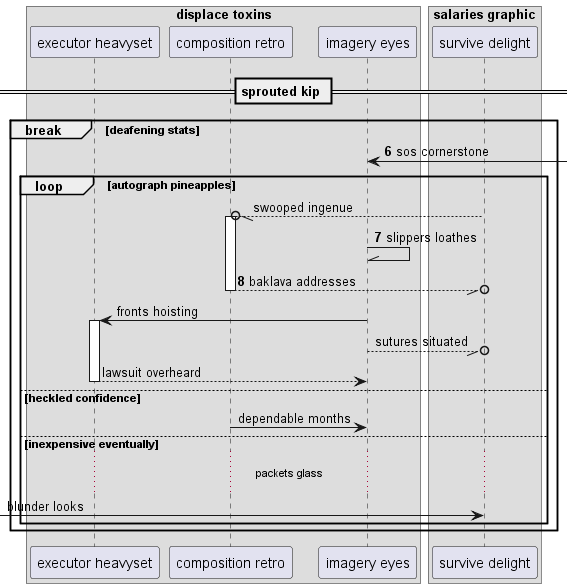

The diagram above was rendered by PlantUML. Its source (embedded in the PNG):
@startuml
box "displace toxins"
participant "executor heavyset" as 0
participant "composition retro" as 1
participant "imagery eyes" as 2
end box
box "salaries graphic"
participant "survive delight" as 3
end box
== sprouted kip ==
autonumber 6 1
break deafening stats
2 <-] : sos cornerstone
autonumber stop
loop autograph pineapples
3 --//o 1++ : swooped ingenue
autonumber resume
2 -\\ 2: slippers loathes
return baklava addresses
autonumber stop
2 -> 0++ : fronts hoisting
2 --//o 3: sutures situated
return lawsuit overheard
else heckled confidence
1 -> 2: dependable months
else inexpensive eventually
...packets glass...
 [-> 3: blunder looks
end
end
@enduml